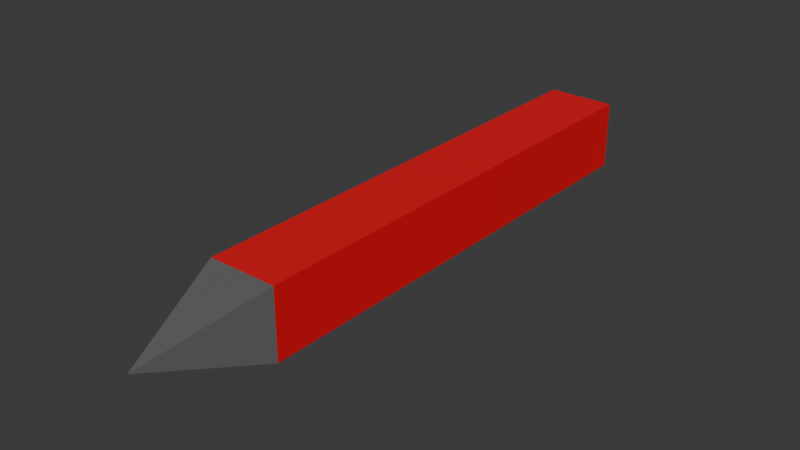 # Source: RitualStoneV.3.blend  (saved by Blender 4.2.66; exported with 4.5.12 LTS)
import bpy
from mathutils import Matrix  # noqa: F401  (used for matrix-valued properties, if any)

bpy.ops.wm.read_factory_settings(use_empty=True)
scene = bpy.context.scene
scene.name = 'Scene'

# ---- collections
col_collection = bpy.data.collections.new('Collection'); scene.collection.children.link(col_collection)

# ---- materials (node trees are filled in below, after node groups)
mat_makrings = bpy.data.materials.new('makrings')
mat_makrings.alpha_threshold = 0.0
mat_makrings.use_transparent_shadow = False
mat_makrings.roughness = 0.5
mat_makrings.line_color = (0.0, 0.0, 0.0, 1.0)
mat_rock = bpy.data.materials.new('rock')

# ---- material node trees
mat_makrings.use_nodes = True; mat_makrings.node_tree.nodes.clear()
_N = mat_makrings.node_tree.nodes; _L = mat_makrings.node_tree.links
n0 = _N.new('ShaderNodeOutputMaterial'); n0.name = 'Material Output'; n0.location = (300, 300)
n1 = _N.new('ShaderNodeBsdfPrincipled'); n1.name = 'Principled BSDF'; n1.location = (10, 300)
n1.inputs[0].default_value = (0.8, 0.004767, 0.01486, 1.0)
n1.inputs[3].default_value = 1.45
_L.new(n1.outputs[0], n0.inputs[0])
n0.is_active_output = True
mat_rock.use_nodes = True; mat_rock.node_tree.nodes.clear()
_N = mat_rock.node_tree.nodes; _L = mat_rock.node_tree.links
n0 = _N.new('ShaderNodeBsdfPrincipled'); n0.name = 'Principled BSDF'; n0.location = (10, 300)
n0.inputs[0].default_value = (0.1235, 0.1235, 0.1235, 1.0)
n1 = _N.new('ShaderNodeOutputMaterial'); n1.name = 'Material Output'; n1.location = (300, 300)
_L.new(n0.outputs[0], n1.inputs[0])
n1.is_active_output = True

# ---- world
world_world = bpy.data.worlds.new('World'); scene.world = world_world
world_world.use_nodes = True; world_world.node_tree.nodes.clear()
_N = world_world.node_tree.nodes; _L = world_world.node_tree.links
n0 = _N.new('ShaderNodeOutputWorld'); n0.name = 'World Output'; n0.location = (300, 300)
n1 = _N.new('ShaderNodeBackground'); n1.name = 'Background'; n1.location = (10, 300)
n1.inputs[0].default_value = (0.05088, 0.05088, 0.05088, 1.0)
_L.new(n1.outputs[0], n0.inputs[0])
n0.is_active_output = True
world_world.color = (0.05088, 0.05088, 0.05088)
world_world.sun_shadow_jitter_overblur = 0.0

# ---- meshes
me_cube = bpy.data.meshes.new('Cube')
me_cube.from_pydata([(1.0, 0.9691, 1.0), (1.0, 0.9691, -1.0), (1.0, -1.0, 1.0), (1.0, -1.0, -1.0), (-1.0, 0.9691, 1.0), (-1.0, 0.9691, -1.0), (-1.0, -1.0, 1.0), (-1.0, -1.0, -1.0), (0.0, -1.453, 0.0)], [], [(0, 4, 6, 2), (7, 3, 8), (7, 6, 4, 5), (5, 1, 3, 7), (1, 0, 2, 3), (5, 4, 0, 1), (2, 6, 8), (3, 2, 8), (6, 7, 8)])
me_cube.polygons.foreach_set('material_index', [0, 1, 0, 0, 0, 0, 1, 1, 1])
_uv = me_cube.uv_layers.new(name='UVMap')
_uv.uv.foreach_set('vector', [0.625, 0.5, 0.875, 0.5, 0.875, 0.75, 0.625, 0.75, 0.125, 0.75, 0.375, 0.75, 0.125, 0.75, 0.375, 0.0, 0.625, 0.0, 0.625, 0.25, 0.375, 0.25, 0.125, 0.5, 0.375, 0.5, 0.375, 0.75, 0.125, 0.75, 0.375, 0.5, 0.625, 0.5, 0.625, 0.75, 0.375, 0.75, 0.375, 0.25, 0.625, 0.25, 0.625, 0.5, 0.375, 0.5, 0.625, 0.75, 0.875, 0.75, 0.625, 0.75, 0.375, 0.75, 0.625, 0.75, 0.375, 0.75, 0.625, 0.0, 0.375, 0.0, 0.625, 0.0])
me_cube.materials.append(mat_makrings)
me_cube.materials.append(mat_rock)
me_cube.use_mirror_vertex_groups = False
me_cube.update()

# ---- objects
ob_cube = bpy.data.objects.new('Cube', me_cube)

# ---- transforms, parenting, visibility, modifiers, constraints
ob_cube.location = (0.0, 0.0, 0.0)
ob_cube.scale = (1.0, 7.188, 1.0)
ob_cube.lock_rotations_4d = False
ob_cube.empty_display_type = 'ARROWS'
ob_cube.lineart.crease_threshold = 0.0

# ---- collection membership
col_collection.objects.link(ob_cube)

# ---- scene / render settings (as saved in the file)
scene.frame_start = 1; scene.frame_end = 250; scene.frame_set(1)
scene.render.engine = 'BLENDER_EEVEE_NEXT'
bpy.context.view_layer.update()

# ---- added for rendering (the .blend has no active camera and no usable light): camera, sun
cam_auto = bpy.data.cameras.new('AutoCamera')
cam_auto.lens = 50.0
cam_auto.sensor_width = 36.0
cam_auto.clip_end = 1000.0
ob_auto_camera = bpy.data.objects.new('AutoCamera', cam_auto)
scene.collection.objects.link(ob_auto_camera)
ob_auto_camera.location = (16.3165, -21.3178, 13.0532)
ob_auto_camera.rotation_euler = (1.09748, -7.21219e-08, 0.694738)
scene.camera = ob_auto_camera
light_auto_sun = bpy.data.lights.new('AutoSun', 'SUN')
light_auto_sun.energy = 3.0
light_auto_sun.angle = 0.0523599
ob_auto_sun = bpy.data.objects.new('AutoSun', light_auto_sun)
scene.collection.objects.link(ob_auto_sun)
ob_auto_sun.rotation_euler = (0.872665, 0.174533, 0.523599)
bpy.context.view_layer.update()
